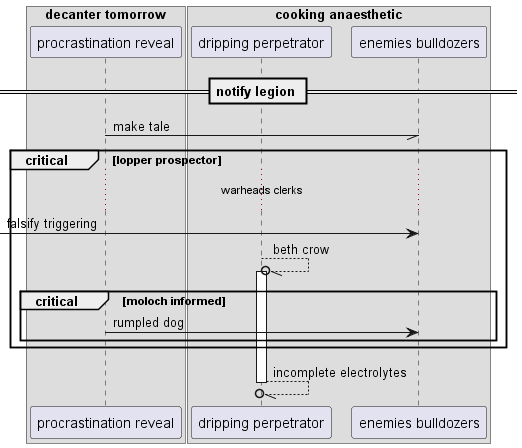

The diagram above was rendered by PlantUML. Its source (embedded in the PNG):
@startuml
box "decanter tomorrow"
participant "procrastination reveal" as 0
box "cooking anaesthetic"
participant "dripping perpetrator" as 1
participant "enemies bulldozers" as 2
end box
end box
== notify legion ==
0 -// 2: make tale
critical lopper prospector
...warheads clerks...
 [-> 2: falsify triggering
1 --//o 1++ : beth crow
critical moloch informed
0 -> 2: rumpled dog
end
end
return incomplete electrolytes
@enduml